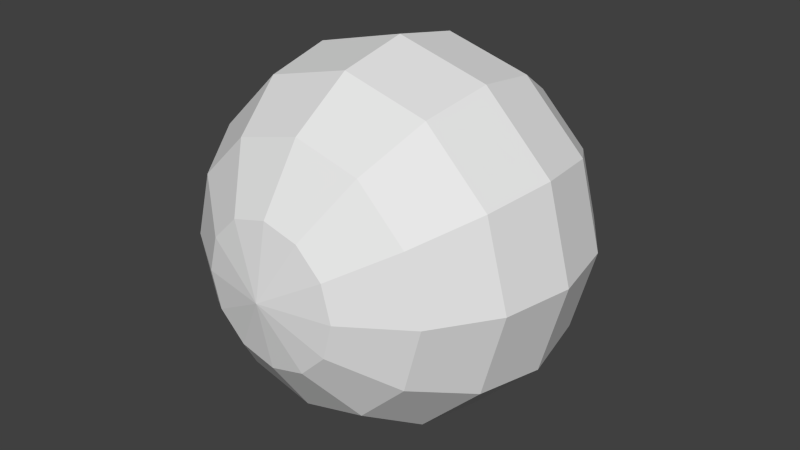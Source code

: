 # Source: sphere3.blend  (saved by Blender 2.68.0; exported with 4.5.12 LTS)
import bpy
from mathutils import Matrix  # noqa: F401  (used for matrix-valued properties, if any)

bpy.ops.wm.read_factory_settings(use_empty=True)
scene = bpy.context.scene
scene.name = 'Scene'

# ---- collections
col_collection_1 = bpy.data.collections.new('Collection 1'); scene.collection.children.link(col_collection_1)

# ---- world
world_world = bpy.data.worlds.new('World'); scene.world = world_world
world_world.color = (0.05088, 0.05088, 0.05088)
world_world.use_sun_shadow = False
world_world.sun_shadow_jitter_overblur = 0.0
world_world.cycles.sampling_method = 'MANUAL'
world_world.cycles.sample_map_resolution = 256

# ---- meshes
me_sphere = bpy.data.meshes.new('Sphere')
me_sphere.from_pydata([(0.0, 0.0, 0.5), (0.1913, 0.0, 0.4619), (0.3536, 0.0, 0.3536), (0.4619, 0.0, 0.1913), (0.5, 0.0, -2.186e-08), (0.4619, 0.0, -0.1913), (0.1657, 0.09567, -0.4619), (0.3062, 0.1768, -0.3536), (0.4001, 0.231, -0.1913), (0.433, 0.25, 0.0), (0.4001, 0.231, 0.1913), (0.3062, 0.1768, 0.3536), (0.1657, 0.09567, 0.4619), (0.09567, 0.1657, 0.4619), (0.1768, 0.3062, 0.3536), (0.231, 0.4001, 0.1913), (0.25, 0.433, 0.0), (0.231, 0.4001, -0.1913), (0.1768, 0.3062, -0.3536), (0.09567, 0.1657, -0.4619), (-3.088e-09, 0.1913, -0.4619), (-8.943e-09, 0.3536, -0.3536), (-5.41e-09, 0.4619, -0.1913), (-1.29e-08, 0.5, 0.0), (-5.41e-09, 0.4619, 0.1913), (-8.943e-09, 0.3536, 0.3536), (-2.09e-09, 0.1913, 0.4619), (-0.09567, 0.1657, 0.4619), (-0.1768, 0.3062, 0.3536), (-0.231, 0.4001, 0.1913), (-0.25, 0.433, 0.0), (-0.231, 0.4001, -0.1913), (-0.1768, 0.3062, -0.3536), (-0.09567, 0.1657, -0.4619), (-0.1657, 0.09567, -0.4619), (-0.3062, 0.1768, -0.3536), (-0.4001, 0.231, -0.1913), (-0.433, 0.25, 0.0), (-0.4001, 0.231, 0.1913), (-0.3062, 0.1768, 0.3536), (-0.1657, 0.09567, 0.4619), (-0.1913, -2.09e-09, 0.4619), (-0.3536, -3.475e-08, 0.3536), (-0.4619, -5.41e-09, 0.1913), (-0.5, -2.381e-08, 0.0), (-0.4619, -5.41e-09, -0.1913), (-0.3536, -3.475e-08, -0.3536), (-0.1913, -8.543e-09, -0.4619), (-6.538e-08, -3.775e-08, -0.5), (-0.1657, -0.09567, -0.4619), (-0.3062, -0.1768, -0.3536), (-0.4001, -0.231, -0.1913), (-0.433, -0.25, 0.0), (-0.4001, -0.231, 0.1913), (-0.3062, -0.1768, 0.3536), (-0.1657, -0.09567, 0.4619), (-0.09567, -0.1657, 0.4619), (-0.1768, -0.3062, 0.3536), (-0.231, -0.4001, 0.1913), (-0.25, -0.433, 0.0), (-0.231, -0.4001, -0.1913), (-0.1768, -0.3062, -0.3536), (-0.09567, -0.1657, -0.4619), (1.5e-08, -0.1913, -0.4619), (3.475e-08, -0.3536, -0.3536), (5.41e-09, -0.4619, -0.1913), (3.672e-08, -0.5, 0.0), (5.41e-09, -0.4619, 0.1913), (3.475e-08, -0.3536, 0.3536), (2.09e-09, -0.1913, 0.4619), (0.09567, -0.1657, 0.4619), (0.1768, -0.3062, 0.3536), (0.231, -0.4001, 0.1913), (0.25, -0.433, 0.0), (0.231, -0.4001, -0.1913), (0.1768, -0.3062, -0.3536), (0.09567, -0.1657, -0.4619), (0.1657, -0.09567, -0.4619), (0.3062, -0.1768, -0.3536), (0.4001, -0.231, -0.1913), (0.433, -0.25, 0.0), (0.4001, -0.231, 0.1913), (0.3062, -0.1768, 0.3536), (0.1657, -0.09567, 0.4619), (0.3536, 3.475e-08, -0.3536), (0.1913, 2.045e-08, -0.4619), (-0.2105, -3.634e-07, 0.5081), (-0.3889, -2.782e-07, 0.3889), (-0.55, 1.72e-14, -2.404e-08), (-0.5081, 1.505e-07, -0.2105), (-0.3889, 2.782e-07, -0.3889), (-0.2105, 3.634e-07, -0.5081), (-0.1823, 0.1052, 0.5081), (-0.3368, 0.1945, 0.3889), (-0.4401, 0.2541, 0.2105), (-0.4763, 0.275, 1.967e-07), (-0.4401, 0.2541, -0.2105), (-0.3368, 0.1945, -0.3889), (-0.1823, 0.1052, -0.5081), (-0.1052, 0.1823, 0.5081), (-0.1945, 0.3368, 0.3889), (-0.2541, 0.4401, 0.2105), (-0.275, 0.4763, 3.407e-07), (-0.2541, 0.4401, -0.2105), (-0.1945, 0.3368, -0.3889), (-0.1052, 0.1823, -0.5081), (-7.914e-08, 0.2105, 0.5081), (-7.859e-08, 0.3889, 0.3889), (-7.782e-08, 0.5081, 0.2105), (-5.894e-08, 0.55, 3.934e-07), (-7.782e-08, 0.5081, -0.2105), (-7.859e-08, 0.3889, -0.3889), (-7.814e-08, 0.2105, -0.5081), (0.1052, 0.1823, 0.5081), (0.1945, 0.3368, 0.3889), (0.2541, 0.4401, 0.2105), (0.275, 0.4763, 3.407e-07), (0.2541, 0.4401, -0.2105), (0.1945, 0.3368, -0.3889), (0.1052, 0.1823, -0.5081), (-1.55e-07, -4.349e-07, 0.55), (0.1823, 0.1052, 0.5081), (0.3368, 0.1945, 0.3889), (0.4401, 0.2541, 0.2105), (0.4763, 0.275, 1.967e-07), (0.4401, 0.2541, -0.2105), (0.3368, 0.1945, -0.3889), (0.1823, 0.1052, -0.5081), (0.2105, -3.728e-07, 0.5081), (0.3889, -2.826e-07, 0.3889), (0.5081, -1.558e-07, 0.2105), (0.55, -3.501e-08, -2.504e-14), (0.5081, 1.453e-07, -0.2105), (0.3889, 2.737e-07, -0.3889), (0.2105, 3.456e-07, -0.5081), (0.1823, -0.1052, 0.5081), (0.3368, -0.1945, 0.3889), (0.4401, -0.2541, 0.2105), (0.4763, -0.275, -1.967e-07), (0.4401, -0.2541, -0.2105), (0.3368, -0.1945, -0.3889), (0.1823, -0.1052, -0.5081), (0.1052, -0.1823, 0.5081), (0.1945, -0.3368, 0.3889), (0.2541, -0.4401, 0.2105), (0.275, -0.4763, -3.407e-07), (0.2541, -0.4401, -0.2105), (0.1945, -0.3368, -0.3889), (0.1052, -0.1823, -0.5081), (-9.886e-08, -0.2105, 0.5081), (-8.751e-08, -0.3889, 0.3889), (-8.828e-08, -0.5081, 0.2105), (-1.181e-07, -0.55, -3.934e-07), (-8.828e-08, -0.5081, -0.2105), (-8.751e-08, -0.3889, -0.3889), (-1.009e-07, -0.2105, -0.5081), (-8.305e-08, 3.934e-07, -0.55), (-0.1052, -0.1823, 0.5081), (-0.1945, -0.3368, 0.3889), (-0.2541, -0.4401, 0.2105), (-0.275, -0.4763, -3.407e-07), (-0.2541, -0.4401, -0.2105), (-0.1945, -0.3368, -0.3889), (-0.1052, -0.1823, -0.5081), (-0.1823, -0.1052, 0.5081), (-0.3368, -0.1945, 0.3889), (-0.4401, -0.2541, 0.2105), (-0.4763, -0.275, -1.967e-07), (-0.4401, -0.2541, -0.2105), (-0.3368, -0.1945, -0.3889), (-0.1823, -0.1052, -0.5081), (-0.5081, -1.453e-07, 0.2105)], [], [(85, 48, 6), (84, 85, 6, 7), (5, 84, 7, 8), (4, 5, 8, 9), (3, 4, 9, 10), (2, 3, 10, 11), (1, 2, 11, 12), (0, 1, 12), (0, 12, 13), (12, 11, 14, 13), (11, 10, 15, 14), (10, 9, 16, 15), (9, 8, 17, 16), (8, 7, 18, 17), (7, 6, 19, 18), (6, 48, 19), (19, 48, 20), (18, 19, 20, 21), (17, 18, 21, 22), (16, 17, 22, 23), (15, 16, 23, 24), (14, 15, 24, 25), (13, 14, 25, 26), (0, 13, 26), (0, 26, 27), (26, 25, 28, 27), (25, 24, 29, 28), (24, 23, 30, 29), (23, 22, 31, 30), (22, 21, 32, 31), (21, 20, 33, 32), (20, 48, 33), (33, 48, 34), (32, 33, 34, 35), (31, 32, 35, 36), (30, 31, 36, 37), (29, 30, 37, 38), (28, 29, 38, 39), (27, 28, 39, 40), (0, 27, 40), (0, 40, 41), (40, 39, 42, 41), (39, 38, 43, 42), (38, 37, 44, 43), (37, 36, 45, 44), (36, 35, 46, 45), (35, 34, 47, 46), (34, 48, 47), (47, 48, 49), (46, 47, 49, 50), (45, 46, 50, 51), (44, 45, 51, 52), (43, 44, 52, 53), (42, 43, 53, 54), (41, 42, 54, 55), (0, 41, 55), (0, 55, 56), (55, 54, 57, 56), (54, 53, 58, 57), (53, 52, 59, 58), (52, 51, 60, 59), (51, 50, 61, 60), (50, 49, 62, 61), (49, 48, 62), (62, 48, 63), (61, 62, 63, 64), (60, 61, 64, 65), (59, 60, 65, 66), (58, 59, 66, 67), (57, 58, 67, 68), (56, 57, 68, 69), (0, 56, 69), (0, 69, 70), (69, 68, 71, 70), (68, 67, 72, 71), (67, 66, 73, 72), (66, 65, 74, 73), (65, 64, 75, 74), (64, 63, 76, 75), (63, 48, 76), (76, 48, 77), (75, 76, 77, 78), (74, 75, 78, 79), (73, 74, 79, 80), (72, 73, 80, 81), (71, 72, 81, 82), (70, 71, 82, 83), (0, 70, 83), (0, 83, 1), (83, 82, 2, 1), (82, 81, 3, 2), (81, 80, 4, 3), (80, 79, 5, 4), (79, 78, 84, 5), (78, 77, 85, 84), (77, 48, 85), (89, 88, 95, 96), (91, 90, 97, 98), (87, 86, 92, 93), (90, 89, 96, 97), (95, 94, 101, 102), (97, 96, 103, 104), (94, 93, 100, 101), (96, 95, 102, 103), (98, 97, 104, 105), (93, 92, 99, 100), (102, 101, 108, 109), (104, 103, 110, 111), (101, 100, 107, 108), (103, 102, 109, 110), (105, 104, 111, 112), (100, 99, 106, 107), (109, 108, 115, 116), (111, 110, 117, 118), (108, 107, 114, 115), (110, 109, 116, 117), (112, 111, 118, 119), (107, 106, 113, 114), (116, 115, 123, 124), (118, 117, 125, 126), (115, 114, 122, 123), (117, 116, 124, 125), (119, 118, 126, 127), (114, 113, 121, 122), (124, 123, 130, 131), (126, 125, 132, 133), (123, 122, 129, 130), (125, 124, 131, 132), (127, 126, 133, 134), (122, 121, 128, 129), (131, 130, 137, 138), (133, 132, 139, 140), (130, 129, 136, 137), (132, 131, 138, 139), (134, 133, 140, 141), (129, 128, 135, 136), (138, 137, 144, 145), (140, 139, 146, 147), (137, 136, 143, 144), (139, 138, 145, 146), (141, 140, 147, 148), (136, 135, 142, 143), (145, 144, 151, 152), (147, 146, 153, 154), (144, 143, 150, 151), (146, 145, 152, 153), (148, 147, 154, 155), (143, 142, 149, 150), (152, 151, 159, 160), (154, 153, 161, 162), (151, 150, 158, 159), (153, 152, 160, 161), (155, 154, 162, 163), (150, 149, 157, 158), (160, 159, 166, 167), (162, 161, 168, 169), (159, 158, 165, 166), (161, 160, 167, 168), (163, 162, 169, 170), (158, 157, 164, 165), (88, 171, 94, 95), (86, 120, 92), (156, 91, 98), (171, 87, 93, 94), (92, 120, 99), (156, 98, 105), (99, 120, 106), (156, 105, 112), (106, 120, 113), (156, 112, 119), (113, 120, 121), (156, 119, 127), (121, 120, 128), (156, 127, 134), (128, 120, 135), (156, 134, 141), (135, 120, 142), (156, 141, 148), (142, 120, 149), (156, 148, 155), (149, 120, 157), (156, 155, 163), (157, 120, 164), (156, 163, 170), (167, 166, 171, 88), (169, 168, 89, 90), (164, 120, 86), (156, 170, 91), (166, 165, 87, 171), (168, 167, 88, 89), (170, 169, 90, 91), (165, 164, 86, 87)])
_uv = me_sphere.uv_layers.new(name='UVMap')
_uv.uv.foreach_set('vector', [0.4123, 0.1788, 0.7308, 0.1759, 0.504, 0.1894, 0.4089, 0.261, 0.4123, 0.1788, 0.504, 0.1894, 0.4762, 0.2686, 0.4081, 0.3431, 0.4089, 0.261, 0.4762, 0.2686, 0.468, 0.35, 0.4076, 0.4252, 0.4081, 0.3431, 0.468, 0.35, 0.4632, 0.4316, 0.4072, 0.5074, 0.4076, 0.4252, 0.4632, 0.4316, 0.4589, 0.5133, 0.4068, 0.5895, 0.4072, 0.5074, 0.4589, 0.5133, 0.4537, 0.5949, 0.4059, 0.6717, 0.4068, 0.5895, 0.4537, 0.5949, 0.4442, 0.6761, 0.4022, 0.7538, 0.4059, 0.6717, 0.4442, 0.6761, 0.4022, 0.7538, 0.4442, 0.6761, 0.4837, 0.6875, 0.4442, 0.6761, 0.4537, 0.5949, 0.5017, 0.6084, 0.4837, 0.6875, 0.4537, 0.5949, 0.4589, 0.5133, 0.5108, 0.5278, 0.5017, 0.6084, 0.4589, 0.5133, 0.4632, 0.4316, 0.5178, 0.4469, 0.5108, 0.5278, 0.4632, 0.4316, 0.468, 0.35, 0.5254, 0.366, 0.5178, 0.4469, 0.468, 0.35, 0.4762, 0.2686, 0.5369, 0.2858, 0.5254, 0.366, 0.4762, 0.2686, 0.504, 0.1894, 0.5674, 0.209, 0.5369, 0.2858, 0.504, 0.1894, 0.7308, 0.1759, 0.5674, 0.209, 0.5674, 0.209, 0.7308, 0.1759, 0.6155, 0.2288, 0.5369, 0.2858, 0.5674, 0.209, 0.6155, 0.2288, 0.591, 0.3062, 0.5254, 0.366, 0.5369, 0.2858, 0.591, 0.3062, 0.5798, 0.3862, 0.5178, 0.4469, 0.5254, 0.366, 0.5798, 0.3862, 0.5717, 0.4668, 0.5108, 0.5278, 0.5178, 0.4469, 0.5717, 0.4668, 0.5636, 0.5474, 0.5017, 0.6084, 0.5108, 0.5278, 0.5636, 0.5474, 0.5521, 0.6274, 0.4837, 0.6875, 0.5017, 0.6084, 0.5521, 0.6274, 0.5262, 0.7045, 0.4022, 0.7538, 0.4837, 0.6875, 0.5262, 0.7045, 0.4022, 0.7538, 0.5262, 0.7045, 0.5763, 0.7247, 0.5262, 0.7045, 0.5521, 0.6274, 0.6073, 0.6477, 0.5763, 0.7247, 0.5521, 0.6274, 0.5636, 0.5474, 0.6185, 0.5673, 0.6073, 0.6477, 0.5636, 0.5474, 0.5717, 0.4668, 0.6257, 0.4863, 0.6185, 0.5673, 0.5717, 0.4668, 0.5798, 0.3862, 0.6324, 0.4052, 0.6257, 0.4863, 0.5798, 0.3862, 0.591, 0.3062, 0.6408, 0.3244, 0.6324, 0.4052, 0.591, 0.3062, 0.6155, 0.2288, 0.6572, 0.2449, 0.6408, 0.3244, 0.6155, 0.2288, 0.7308, 0.1759, 0.6572, 0.2449, 0.6572, 0.2449, 0.7308, 0.1759, 0.6963, 0.255, 0.6408, 0.3244, 0.6572, 0.2449, 0.6963, 0.255, 0.6885, 0.3365, 0.6324, 0.4052, 0.6408, 0.3244, 0.6885, 0.3365, 0.6842, 0.4183, 0.6257, 0.4863, 0.6324, 0.4052, 0.6842, 0.4183, 0.6806, 0.5001, 0.6185, 0.5673, 0.6257, 0.4863, 0.6806, 0.5001, 0.6765, 0.5819, 0.6073, 0.6477, 0.6185, 0.5673, 0.6765, 0.5819, 0.6695, 0.6634, 0.5763, 0.7247, 0.6073, 0.6477, 0.6695, 0.6634, 0.6444, 0.7434, 0.4022, 0.7538, 0.5763, 0.7247, 0.6444, 0.7434, 0.4022, 0.7538, 0.6444, 0.7434, 0.7409, 0.7508, 0.6444, 0.7434, 0.6695, 0.6634, 0.7375, 0.6687, 0.7409, 0.7508, 0.6695, 0.6634, 0.6765, 0.5819, 0.7367, 0.5866, 0.7375, 0.6687, 0.6765, 0.5819, 0.6806, 0.5001, 0.7362, 0.5044, 0.7367, 0.5866, 0.6806, 0.5001, 0.6842, 0.4183, 0.7358, 0.4223, 0.7362, 0.5044, 0.6842, 0.4183, 0.6885, 0.3365, 0.7354, 0.3402, 0.7358, 0.4223, 0.6885, 0.3365, 0.6963, 0.255, 0.7345, 0.258, 0.7354, 0.3402, 0.6963, 0.255, 0.7308, 0.1759, 0.7345, 0.258, 0.7345, 0.258, 0.7308, 0.1759, 0.7728, 0.2536, 0.7354, 0.3402, 0.7345, 0.258, 0.7728, 0.2536, 0.7823, 0.3347, 0.7358, 0.4223, 0.7354, 0.3402, 0.7823, 0.3347, 0.7875, 0.4164, 0.7362, 0.5044, 0.7358, 0.4223, 0.7875, 0.4164, 0.7918, 0.4981, 0.7367, 0.5866, 0.7362, 0.5044, 0.7918, 0.4981, 0.7966, 0.5797, 0.7375, 0.6687, 0.7367, 0.5866, 0.7966, 0.5797, 0.8048, 0.661, 0.7409, 0.7508, 0.7375, 0.6687, 0.8048, 0.661, 0.8326, 0.7403, 0.4022, 0.7538, 0.08367, 0.7508, 0.1754, 0.7403, 0.4022, 0.7538, 0.1754, 0.7403, 0.2388, 0.7207, 0.1754, 0.7403, 0.1476, 0.661, 0.2083, 0.6439, 0.2388, 0.7207, 0.1476, 0.661, 0.1394, 0.5797, 0.1968, 0.5637, 0.2083, 0.6439, 0.1394, 0.5797, 0.1346, 0.4981, 0.1892, 0.4828, 0.1968, 0.5637, 0.1346, 0.4981, 0.1303, 0.4164, 0.1822, 0.4019, 0.1892, 0.4828, 0.1303, 0.4164, 0.1251, 0.3347, 0.1731, 0.3213, 0.1822, 0.4019, 0.1251, 0.3347, 0.1156, 0.2536, 0.1551, 0.2422, 0.1731, 0.3213, 0.7728, 0.2536, 0.7308, 0.1759, 0.8123, 0.2422, 0.8123, 0.2422, 0.7308, 0.1759, 0.8548, 0.2252, 0.1731, 0.3213, 0.1551, 0.2422, 0.1976, 0.2252, 0.2235, 0.3023, 0.1822, 0.4019, 0.1731, 0.3213, 0.2235, 0.3023, 0.235, 0.3822, 0.1892, 0.4828, 0.1822, 0.4019, 0.235, 0.3822, 0.2431, 0.4628, 0.1968, 0.5637, 0.1892, 0.4828, 0.2431, 0.4628, 0.2512, 0.5435, 0.2083, 0.6439, 0.1968, 0.5637, 0.2512, 0.5435, 0.2624, 0.6235, 0.2388, 0.7207, 0.2083, 0.6439, 0.2624, 0.6235, 0.2869, 0.7009, 0.4022, 0.7538, 0.2388, 0.7207, 0.2869, 0.7009, 0.4022, 0.7538, 0.2869, 0.7009, 0.3286, 0.6848, 0.2869, 0.7009, 0.2624, 0.6235, 0.3122, 0.6053, 0.3286, 0.6848, 0.2624, 0.6235, 0.2512, 0.5435, 0.3038, 0.5245, 0.3122, 0.6053, 0.2512, 0.5435, 0.2431, 0.4628, 0.2971, 0.4434, 0.3038, 0.5245, 0.2431, 0.4628, 0.235, 0.3822, 0.2899, 0.3624, 0.2971, 0.4434, 0.235, 0.3822, 0.2235, 0.3023, 0.2787, 0.282, 0.2899, 0.3624, 0.2235, 0.3023, 0.1976, 0.2252, 0.2477, 0.205, 0.2787, 0.282, 0.8548, 0.2252, 0.7308, 0.1759, 0.9049, 0.205, 0.9049, 0.205, 0.7308, 0.1759, 0.973, 0.1863, 0.2787, 0.282, 0.2477, 0.205, 0.3158, 0.1863, 0.3409, 0.2662, 0.2899, 0.3624, 0.2787, 0.282, 0.3409, 0.2662, 0.3479, 0.3478, 0.2971, 0.4434, 0.2899, 0.3624, 0.3479, 0.3478, 0.352, 0.4296, 0.3038, 0.5245, 0.2971, 0.4434, 0.352, 0.4296, 0.3556, 0.5114, 0.3122, 0.6053, 0.3038, 0.5245, 0.3556, 0.5114, 0.3599, 0.5932, 0.3286, 0.6848, 0.3122, 0.6053, 0.3599, 0.5932, 0.3677, 0.6747, 0.4022, 0.7538, 0.3286, 0.6848, 0.3677, 0.6747, 0.4022, 0.7538, 0.3677, 0.6747, 0.4059, 0.6717, 0.3677, 0.6747, 0.3599, 0.5932, 0.4068, 0.5895, 0.4059, 0.6717, 0.3599, 0.5932, 0.3556, 0.5114, 0.4072, 0.5074, 0.4068, 0.5895, 0.3556, 0.5114, 0.352, 0.4296, 0.4076, 0.4252, 0.4072, 0.5074, 0.352, 0.4296, 0.3479, 0.3478, 0.4081, 0.3431, 0.4076, 0.4252, 0.3479, 0.3478, 0.3409, 0.2662, 0.4089, 0.261, 0.4081, 0.3431, 0.3409, 0.2662, 0.3158, 0.1863, 0.4123, 0.1788, 0.4089, 0.261, 0.973, 0.1863, 0.7308, 0.1759, 0.4123, 0.1788, 0.0, 0.0, 0.0, 0.0, 0.0, 0.0, 0.0, 0.0, 0.0, 0.0, 0.0, 0.0, 0.0, 0.0, 0.0, 0.0, 0.0, 0.0, 0.0, 0.0, 0.0, 0.0, 0.0, 0.0, 0.0, 0.0, 0.0, 0.0, 0.0, 0.0, 0.0, 0.0, 0.0, 0.0, 0.0, 0.0, 0.0, 0.0, 0.0, 0.0, 0.0, 0.0, 0.0, 0.0, 0.0, 0.0, 0.0, 0.0, 0.0, 0.0, 0.0, 0.0, 0.0, 0.0, 0.0, 0.0, 0.0, 0.0, 0.0, 0.0, 0.0, 0.0, 0.0, 0.0, 0.0, 0.0, 0.0, 0.0, 0.0, 0.0, 0.0, 0.0, 0.0, 0.0, 0.0, 0.0, 0.0, 0.0, 0.0, 0.0, 0.0, 0.0, 0.0, 0.0, 0.0, 0.0, 0.0, 0.0, 0.0, 0.0, 0.0, 0.0, 0.0, 0.0, 0.0, 0.0, 0.0, 0.0, 0.0, 0.0, 0.0, 0.0, 0.0, 0.0, 0.0, 0.0, 0.0, 0.0, 0.0, 0.0, 0.0, 0.0, 0.0, 0.0, 0.0, 0.0, 0.0, 0.0, 0.0, 0.0, 0.0, 0.0, 0.0, 0.0, 0.0, 0.0, 0.0, 0.0, 0.0, 0.0, 0.0, 0.0, 0.0, 0.0, 0.0, 0.0, 0.0, 0.0, 0.0, 0.0, 0.0, 0.0, 0.0, 0.0, 0.0, 0.0, 0.0, 0.0, 0.0, 0.0, 0.0, 0.0, 0.0, 0.0, 0.0, 0.0, 0.0, 0.0, 0.0, 0.0, 0.0, 0.0, 0.0, 0.0, 0.0, 0.0, 0.0, 0.0, 0.0, 0.0, 0.0, 0.0, 0.0, 0.0, 0.0, 0.0, 0.0, 0.0, 0.0, 0.0, 0.0, 0.0, 0.0, 0.0, 0.0, 0.0, 0.0, 0.0, 0.0, 0.0, 0.0, 0.0, 0.0, 0.0, 0.0, 0.0, 0.0, 0.0, 0.0, 0.0, 0.0, 0.0, 0.0, 0.0, 0.0, 0.0, 0.0, 0.0, 0.0, 0.0, 0.0, 0.0, 0.0, 0.0, 0.0, 0.0, 0.0, 0.0, 0.0, 0.0, 0.0, 0.0, 0.0, 0.0, 0.0, 0.0, 0.0, 0.0, 0.0, 0.0, 0.0, 0.0, 0.0, 0.0, 0.0, 0.0, 0.0, 0.0, 0.0, 0.0, 0.0, 0.0, 0.0, 0.0, 0.0, 0.0, 0.0, 0.0, 0.0, 0.0, 0.0, 0.0, 0.0, 0.0, 0.0, 0.0, 0.0, 0.0, 0.0, 0.0, 0.0, 0.0, 0.0, 0.0, 0.0, 0.0, 0.0, 0.0, 0.0, 0.0, 0.0, 0.0, 0.0, 0.0, 0.0, 0.0, 0.0, 0.0, 0.0, 0.0, 0.0, 0.0, 0.0, 0.0, 0.0, 0.0, 0.0, 0.0, 0.0, 0.0, 0.0, 0.0, 0.0, 0.0, 0.0, 0.0, 0.0, 0.0, 0.0, 0.0, 0.0, 0.0, 0.0, 0.0, 0.0, 0.0, 0.0, 0.0, 0.0, 0.0, 0.0, 0.0, 0.0, 0.0, 0.0, 0.0, 0.0, 0.0, 0.0, 0.0, 0.0, 0.0, 0.0, 0.0, 0.0, 0.0, 0.0, 0.0, 0.0, 0.0, 0.0, 0.0, 0.0, 0.0, 0.0, 0.0, 0.0, 0.0, 0.0, 0.0, 0.0, 0.0, 0.0, 0.0, 0.0, 0.0, 0.0, 0.0, 0.0, 0.0, 0.0, 0.0, 0.0, 0.0, 0.0, 0.0, 0.0, 0.0, 0.0, 0.0, 0.0, 0.0, 0.0, 0.0, 0.0, 0.0, 0.0, 0.0, 0.0, 0.0, 0.0, 0.0, 0.0, 0.0, 0.0, 0.0, 0.0, 0.0, 0.0, 0.0, 0.0, 0.0, 0.0, 0.0, 0.0, 0.0, 0.0, 0.0, 0.0, 0.0, 0.0, 0.0, 0.0, 0.0, 0.0, 0.0, 0.0, 0.0, 0.0, 0.0, 0.0, 0.0, 0.0, 0.0, 0.0, 0.0, 0.0, 0.0, 0.0, 0.0, 0.0, 0.0, 0.0, 0.0, 0.0, 0.0, 0.0, 0.0, 0.0, 0.0, 0.0, 0.0, 0.0, 0.0, 0.0, 0.0, 0.0, 0.0, 0.0, 0.0, 0.0, 0.0, 0.0, 0.0, 0.0, 0.0, 0.0, 0.0, 0.0, 0.0, 0.0, 0.0, 0.0, 0.0, 0.0, 0.0, 0.0, 0.0, 0.0, 0.0, 0.0, 0.0, 0.0, 0.0, 0.0, 0.0, 0.0, 0.0, 0.0, 0.0, 0.0, 0.0, 0.0, 0.0, 0.0, 0.0, 0.0, 0.0, 0.0, 0.0, 0.0, 0.0, 0.0, 0.0, 0.0, 0.0, 0.0, 0.0, 0.0, 0.0, 0.0, 0.0, 0.0, 0.0, 0.0, 0.0, 0.0, 0.0, 0.0, 0.0, 0.0, 0.0, 0.0, 0.0, 0.0, 0.0, 0.0, 0.0, 0.0, 0.0, 0.0, 0.0, 0.0, 0.0, 0.0, 0.0, 0.0, 0.0, 0.0, 0.0, 0.0, 0.0, 0.0, 0.0, 0.0, 0.0, 0.0, 0.0, 0.0, 0.0, 0.0, 0.0, 0.0, 0.0, 0.0, 0.0, 0.0, 0.0, 0.0, 0.0, 0.0, 0.0, 0.0, 0.0, 0.0, 0.0, 0.0, 0.0, 0.0, 0.0, 0.0, 0.0, 0.0, 0.0, 0.0, 0.0, 0.0, 0.0, 0.0, 0.0, 0.0, 0.0, 0.0, 0.0, 0.0, 0.0, 0.0, 0.0, 0.0, 0.0, 0.0, 0.0, 0.0, 0.0, 0.0, 0.0, 0.0, 0.0, 0.0, 0.0, 0.0, 0.0, 0.0, 0.0, 0.0, 0.0, 0.0, 0.0, 0.0, 0.0, 0.0, 0.0, 0.0, 0.0, 0.0, 0.0, 0.0, 0.0, 0.0, 0.0, 0.0, 0.0, 0.0, 0.0, 0.0, 0.0, 0.0, 0.0, 0.0, 0.0, 0.0, 0.0, 0.0, 0.0, 0.0, 0.0, 0.0, 0.0, 0.0, 0.0, 0.0, 0.0, 0.0, 0.0, 0.0, 0.0, 0.0, 0.0, 0.0, 0.0, 0.0, 0.0, 0.0, 0.0, 0.0, 0.0, 0.0, 0.0, 0.0, 0.0, 0.0, 0.0, 0.0, 0.0, 0.0, 0.0, 0.0, 0.0, 0.0, 0.0, 0.0, 0.0, 0.0, 0.0, 0.0, 0.0, 0.0, 0.0, 0.0, 0.0, 0.0, 0.0, 0.0, 0.0, 0.0, 0.0, 0.0, 0.0, 0.0, 0.0, 0.0, 0.0, 0.0, 0.0, 0.0, 0.0, 0.0, 0.0, 0.0, 0.0, 0.0, 0.0, 0.0, 0.0, 0.0, 0.0, 0.0, 0.0, 0.0, 0.0, 0.0, 0.0, 0.0, 0.0, 0.0, 0.0, 0.0, 0.0, 0.0, 0.0, 0.0, 0.0, 0.0, 0.0, 0.0, 0.0, 0.0, 0.0, 0.0, 0.0, 0.0, 0.0, 0.0, 0.0, 0.0, 0.0, 0.0, 0.0, 0.0, 0.0, 0.0, 0.0, 0.0, 0.0, 0.0, 0.0, 0.0, 0.0, 0.0, 0.0])
me_sphere.use_remesh_preserve_volume = False
me_sphere.use_remesh_preserve_attributes = False
me_sphere.use_mirror_vertex_groups = False
me_sphere.update()

# ---- objects
ob_sphere = bpy.data.objects.new('Sphere', me_sphere)

# ---- transforms, parenting, visibility, modifiers, constraints
ob_sphere.location = (0.0, 0.0, 0.0)
ob_sphere.rotation_euler = (1.571, -0.0, 0.0)
ob_sphere.lineart.crease_threshold = 0.0

# ---- collection membership
col_collection_1.objects.link(ob_sphere)

# ---- scene / render settings (as saved in the file)
scene.frame_start = 1; scene.frame_end = 250; scene.frame_set(1)
scene.render.engine = 'BLENDER_EEVEE_NEXT'
scene.render.image_settings.color_mode = 'RGB'
scene.render.image_settings.compression = 90
scene.render.resolution_percentage = 50
scene.render.dither_intensity = 0.0
scene.render.bake_margin = 2
scene.render.bake_bias = 0.0
scene.cycles.use_denoising = False
scene.cycles.samples = 10
scene.cycles.sampling_pattern = 'TABULATED_SOBOL'
scene.cycles.light_sampling_threshold = 0.0
scene.cycles.use_adaptive_sampling = False
scene.cycles.use_light_tree = False
scene.cycles.blur_glossy = 0.0
scene.cycles.volume_bounces = 1
scene.cycles.pixel_filter_type = 'GAUSSIAN'
scene.cycles.sample_clamp_indirect = 0.0
scene.view_settings.view_transform = 'Standard'
bpy.context.view_layer.update()

# ---- added for rendering (the .blend has no active camera and no usable light): camera, sun
cam_auto = bpy.data.cameras.new('AutoCamera')
cam_auto.lens = 50.0
cam_auto.sensor_width = 36.0
cam_auto.clip_end = 1000.0
ob_auto_camera = bpy.data.objects.new('AutoCamera', cam_auto)
scene.collection.objects.link(ob_auto_camera)
ob_auto_camera.location = (1.76279, -2.11535, 1.41023)
ob_auto_camera.rotation_euler = (1.09748, -7.21219e-08, 0.694738)
scene.camera = ob_auto_camera
light_auto_sun = bpy.data.lights.new('AutoSun', 'SUN')
light_auto_sun.energy = 3.0
light_auto_sun.angle = 0.0523599
ob_auto_sun = bpy.data.objects.new('AutoSun', light_auto_sun)
scene.collection.objects.link(ob_auto_sun)
ob_auto_sun.rotation_euler = (0.872665, 0.174533, 0.523599)
bpy.context.view_layer.update()
